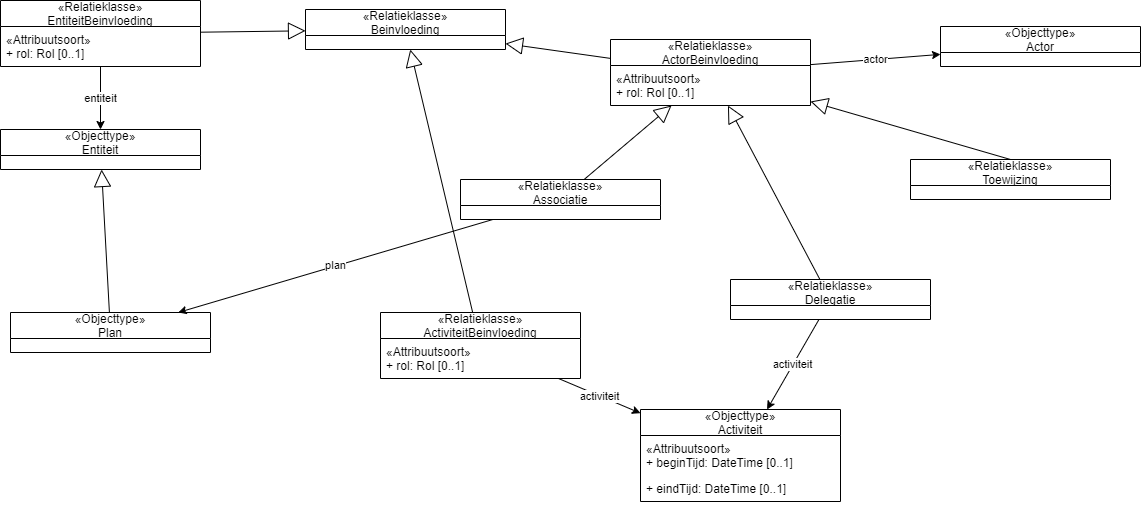

The diagram above was exported from draw.io. Its source (the exported page's mxGraphModel, read from the mxfile embedded in the PNG):
<mxGraphModel dx="1854" dy="1054" grid="1" gridSize="10" guides="1" tooltips="1" connect="1" arrows="1" fold="1" page="1" pageScale="1" pageWidth="850" pageHeight="1100" math="0" shadow="0">
  <root>
    <mxCell id="0" />
    <mxCell id="1" parent="0" />
    <mxCell id="29" value="«Relatieklasse»&#10;Beinvloeding" style="swimlane;fontStyle=0;childLayout=stackLayout;horizontal=1;startSize=26;fillColor=none;horizontalStack=0;resizeParent=1;resizeParentMax=0;resizeLast=0;collapsible=1;marginBottom=0;" parent="1" vertex="1">
      <mxGeometry x="-25" y="130" width="200" height="40" as="geometry" />
    </mxCell>
    <mxCell id="30" style="edgeStyle=none;rounded=0;orthogonalLoop=1;jettySize=auto;html=1;endArrow=block;endFill=0;startSize=6;endSize=15;" parent="1" source="32" target="29" edge="1">
      <mxGeometry relative="1" as="geometry" />
    </mxCell>
    <mxCell id="77" value="entiteit" style="edgeStyle=orthogonalEdgeStyle;rounded=0;orthogonalLoop=1;jettySize=auto;html=1;" parent="1" source="32" target="74" edge="1">
      <mxGeometry relative="1" as="geometry" />
    </mxCell>
    <mxCell id="32" value="«Relatieklasse»&#10;EntiteitBeinvloeding" style="swimlane;fontStyle=0;childLayout=stackLayout;horizontal=1;startSize=26;fillColor=none;horizontalStack=0;resizeParent=1;resizeParentMax=0;resizeLast=0;collapsible=1;marginBottom=0;" parent="1" vertex="1">
      <mxGeometry x="-330" y="121" width="200" height="66" as="geometry" />
    </mxCell>
    <mxCell id="33" value="«Attribuutsoort»" style="text;strokeColor=none;fillColor=none;align=left;verticalAlign=top;spacingLeft=4;spacingRight=4;overflow=hidden;rotatable=0;points=[[0,0.5],[1,0.5]];portConstraint=eastwest;" parent="32" vertex="1">
      <mxGeometry y="26" width="200" height="14" as="geometry" />
    </mxCell>
    <mxCell id="34" value="+ rol: Rol [0..1]" style="text;strokeColor=none;fillColor=none;align=left;verticalAlign=top;spacingLeft=4;spacingRight=4;overflow=hidden;rotatable=0;points=[[0,0.5],[1,0.5]];portConstraint=eastwest;" parent="32" vertex="1">
      <mxGeometry y="40" width="200" height="26" as="geometry" />
    </mxCell>
    <mxCell id="35" style="edgeStyle=none;rounded=0;orthogonalLoop=1;jettySize=auto;html=1;endArrow=block;endFill=0;startSize=6;endSize=15;" parent="1" source="36" target="29" edge="1">
      <mxGeometry relative="1" as="geometry" />
    </mxCell>
    <mxCell id="36" value="«Relatieklasse»&#10;ActorBeinvloeding" style="swimlane;fontStyle=0;childLayout=stackLayout;horizontal=1;startSize=26;fillColor=none;horizontalStack=0;resizeParent=1;resizeParentMax=0;resizeLast=0;collapsible=1;marginBottom=0;" parent="1" vertex="1">
      <mxGeometry x="280" y="160" width="200" height="66" as="geometry" />
    </mxCell>
    <mxCell id="103" value="«Attribuutsoort»" style="text;strokeColor=none;fillColor=none;align=left;verticalAlign=top;spacingLeft=4;spacingRight=4;overflow=hidden;rotatable=0;points=[[0,0.5],[1,0.5]];portConstraint=eastwest;" vertex="1" parent="36">
      <mxGeometry y="26" width="200" height="14" as="geometry" />
    </mxCell>
    <mxCell id="104" value="+ rol: Rol [0..1]" style="text;strokeColor=none;fillColor=none;align=left;verticalAlign=top;spacingLeft=4;spacingRight=4;overflow=hidden;rotatable=0;points=[[0,0.5],[1,0.5]];portConstraint=eastwest;" vertex="1" parent="36">
      <mxGeometry y="40" width="200" height="26" as="geometry" />
    </mxCell>
    <mxCell id="37" style="edgeStyle=none;rounded=0;orthogonalLoop=1;jettySize=auto;html=1;endArrow=block;endFill=0;startSize=6;endSize=15;" parent="1" source="38" target="29" edge="1">
      <mxGeometry relative="1" as="geometry" />
    </mxCell>
    <mxCell id="81" value="actor" style="rounded=0;orthogonalLoop=1;jettySize=auto;html=1;" parent="1" source="36" target="78" edge="1">
      <mxGeometry relative="1" as="geometry" />
    </mxCell>
    <mxCell id="88" value="activiteit" style="rounded=0;orthogonalLoop=1;jettySize=auto;html=1;" parent="1" source="38" target="85" edge="1">
      <mxGeometry relative="1" as="geometry" />
    </mxCell>
    <mxCell id="38" value="«Relatieklasse»&#10;ActiviteitBeinvloeding" style="swimlane;fontStyle=0;childLayout=stackLayout;horizontal=1;startSize=26;fillColor=none;horizontalStack=0;resizeParent=1;resizeParentMax=0;resizeLast=0;collapsible=1;marginBottom=0;" parent="1" vertex="1">
      <mxGeometry x="50" y="433" width="200" height="66" as="geometry" />
    </mxCell>
    <mxCell id="105" value="«Attribuutsoort»" style="text;strokeColor=none;fillColor=none;align=left;verticalAlign=top;spacingLeft=4;spacingRight=4;overflow=hidden;rotatable=0;points=[[0,0.5],[1,0.5]];portConstraint=eastwest;" vertex="1" parent="38">
      <mxGeometry y="26" width="200" height="14" as="geometry" />
    </mxCell>
    <mxCell id="106" value="+ rol: Rol [0..1]" style="text;strokeColor=none;fillColor=none;align=left;verticalAlign=top;spacingLeft=4;spacingRight=4;overflow=hidden;rotatable=0;points=[[0,0.5],[1,0.5]];portConstraint=eastwest;" vertex="1" parent="38">
      <mxGeometry y="40" width="200" height="26" as="geometry" />
    </mxCell>
    <mxCell id="74" value="«Objecttype»&#10;Entiteit" style="swimlane;fontStyle=0;childLayout=stackLayout;horizontal=1;startSize=26;fillColor=none;horizontalStack=0;resizeParent=1;resizeParentMax=0;resizeLast=0;collapsible=1;marginBottom=0;" parent="1" vertex="1">
      <mxGeometry x="-330" y="250" width="200" height="40" as="geometry" />
    </mxCell>
    <mxCell id="78" value="«Objecttype»&#10;Actor" style="swimlane;fontStyle=0;childLayout=stackLayout;horizontal=1;startSize=26;fillColor=none;horizontalStack=0;resizeParent=1;resizeParentMax=0;resizeLast=0;collapsible=1;marginBottom=0;" parent="1" vertex="1">
      <mxGeometry x="610" y="147" width="200" height="40" as="geometry" />
    </mxCell>
    <mxCell id="85" value="«Objecttype»&#10;Activiteit" style="swimlane;fontStyle=0;childLayout=stackLayout;horizontal=1;startSize=26;fillColor=none;horizontalStack=0;resizeParent=1;resizeParentMax=0;resizeLast=0;collapsible=1;marginBottom=0;" parent="1" vertex="1">
      <mxGeometry x="310" y="530" width="200" height="92" as="geometry" />
    </mxCell>
    <mxCell id="86" value="«Attribuutsoort»" style="text;strokeColor=none;fillColor=none;align=left;verticalAlign=top;spacingLeft=4;spacingRight=4;overflow=hidden;rotatable=0;points=[[0,0.5],[1,0.5]];portConstraint=eastwest;" parent="85" vertex="1">
      <mxGeometry y="26" width="200" height="14" as="geometry" />
    </mxCell>
    <mxCell id="87" value="+ beginTijd: DateTime [0..1]" style="text;strokeColor=none;fillColor=none;align=left;verticalAlign=top;spacingLeft=4;spacingRight=4;overflow=hidden;rotatable=0;points=[[0,0.5],[1,0.5]];portConstraint=eastwest;" parent="85" vertex="1">
      <mxGeometry y="40" width="200" height="26" as="geometry" />
    </mxCell>
    <mxCell id="89" value="+ eindTijd: DateTime [0..1]" style="text;strokeColor=none;fillColor=none;align=left;verticalAlign=top;spacingLeft=4;spacingRight=4;overflow=hidden;rotatable=0;points=[[0,0.5],[1,0.5]];portConstraint=eastwest;" parent="85" vertex="1">
      <mxGeometry y="66" width="200" height="26" as="geometry" />
    </mxCell>
    <mxCell id="90" value="«Relatieklasse»&#10;Toewijzing" style="swimlane;fontStyle=0;childLayout=stackLayout;horizontal=1;startSize=26;fillColor=none;horizontalStack=0;resizeParent=1;resizeParentMax=0;resizeLast=0;collapsible=1;marginBottom=0;" vertex="1" parent="1">
      <mxGeometry x="580" y="280" width="200" height="40" as="geometry" />
    </mxCell>
    <mxCell id="99" value="activiteit" style="edgeStyle=none;rounded=0;orthogonalLoop=1;jettySize=auto;html=1;" edge="1" parent="1" source="94" target="85">
      <mxGeometry relative="1" as="geometry" />
    </mxCell>
    <mxCell id="94" value="«Relatieklasse»&#10;Delegatie" style="swimlane;fontStyle=0;childLayout=stackLayout;horizontal=1;startSize=26;fillColor=none;horizontalStack=0;resizeParent=1;resizeParentMax=0;resizeLast=0;collapsible=1;marginBottom=0;" vertex="1" parent="1">
      <mxGeometry x="400" y="400" width="200" height="40" as="geometry" />
    </mxCell>
    <mxCell id="95" style="edgeStyle=none;rounded=0;orthogonalLoop=1;jettySize=auto;html=1;endArrow=block;endFill=0;startSize=6;endSize=15;exitX=0.5;exitY=0;exitDx=0;exitDy=0;" edge="1" parent="1" source="90" target="36">
      <mxGeometry relative="1" as="geometry">
        <mxPoint x="85" y="290" as="sourcePoint" />
        <mxPoint x="85" y="180" as="targetPoint" />
      </mxGeometry>
    </mxCell>
    <mxCell id="96" style="edgeStyle=none;rounded=0;orthogonalLoop=1;jettySize=auto;html=1;endArrow=block;endFill=0;startSize=6;endSize=15;" edge="1" parent="1" source="94" target="36">
      <mxGeometry relative="1" as="geometry">
        <mxPoint x="390" y="330" as="sourcePoint" />
        <mxPoint x="390" y="210" as="targetPoint" />
      </mxGeometry>
    </mxCell>
    <mxCell id="102" value="plan" style="edgeStyle=none;rounded=0;orthogonalLoop=1;jettySize=auto;html=1;" edge="1" parent="1" source="97" target="101">
      <mxGeometry relative="1" as="geometry" />
    </mxCell>
    <mxCell id="97" value="«Relatieklasse»&#10;Associatie" style="swimlane;fontStyle=0;childLayout=stackLayout;horizontal=1;startSize=26;fillColor=none;horizontalStack=0;resizeParent=1;resizeParentMax=0;resizeLast=0;collapsible=1;marginBottom=0;" vertex="1" parent="1">
      <mxGeometry x="130" y="300" width="200" height="40" as="geometry" />
    </mxCell>
    <mxCell id="98" style="edgeStyle=none;rounded=0;orthogonalLoop=1;jettySize=auto;html=1;endArrow=block;endFill=0;startSize=6;endSize=15;" edge="1" parent="1" source="97" target="36">
      <mxGeometry relative="1" as="geometry">
        <mxPoint x="500" y="410" as="sourcePoint" />
        <mxPoint x="400" y="210" as="targetPoint" />
      </mxGeometry>
    </mxCell>
    <mxCell id="100" style="edgeStyle=none;rounded=0;orthogonalLoop=1;jettySize=auto;html=1;endArrow=block;endFill=0;endSize=15;" edge="1" parent="1" source="101" target="74">
      <mxGeometry relative="1" as="geometry">
        <mxPoint x="-220" y="384.5" as="targetPoint" />
      </mxGeometry>
    </mxCell>
    <mxCell id="101" value="«Objecttype»&#10;Plan" style="swimlane;fontStyle=0;childLayout=stackLayout;horizontal=1;startSize=26;fillColor=none;horizontalStack=0;resizeParent=1;resizeParentMax=0;resizeLast=0;collapsible=1;marginBottom=0;" vertex="1" parent="1">
      <mxGeometry x="-320" y="433" width="200" height="40" as="geometry" />
    </mxCell>
  </root>
</mxGraphModel>